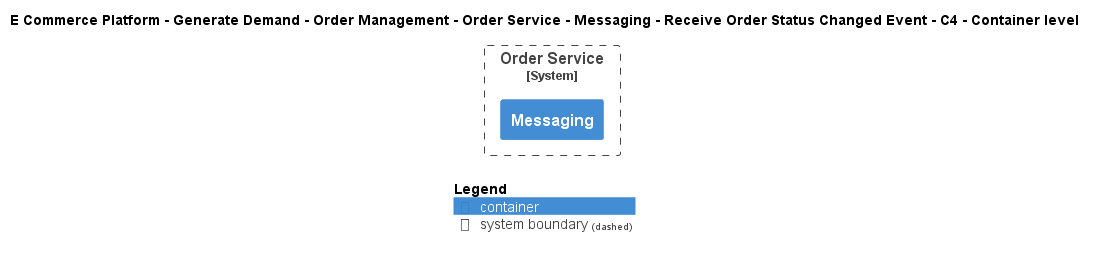

The diagram above was rendered by PlantUML. Its source (embedded in the PNG):
@startuml
!include ..\..\..\..\..\..\..\..\..\.c4s\C4_Container.puml

AddElementTag("c4interflow:lifecycle:new", $bgColor=green, $fontColor=#ffffff, $borderColor=green, $shadowing="False")
AddElementTag("c4interflow:lifecycle:changed", $bgColor=orange, $fontColor=#ffffff, $borderColor=orange, $shadowing="False")
AddElementTag("c4interflow:lifecycle:removed", $bgColor=red, $fontColor=#ffffff, $borderColor=red, $shadowing="False")

AddRelTag("c4interflow:lifecycle:new", $textColor=green, $lineColor=green)
AddRelTag("c4interflow:lifecycle:changed", $textColor=orange, $lineColor=orange)
AddRelTag("c4interflow:lifecycle:removed", $textColor=red, $lineColor=red)

SHOW_PERSON_PORTRAIT()
LAYOUT_TOP_DOWN()

skinparam linetype polyline

title E Commerce Platform - Generate Demand - Order Management - Order Service - Messaging - Receive Order Status Changed Event - C4 - Container level


System_Boundary(ECommercePlatform.GenerateDemand.OrderManagement.SoftwareSystems.OrderService, "Order Service") {
    Container(ECommercePlatform.GenerateDemand.OrderManagement.SoftwareSystems.OrderService.Containers.Messaging, "Messaging", "", "")
}



SHOW_LEGEND()
@enduml